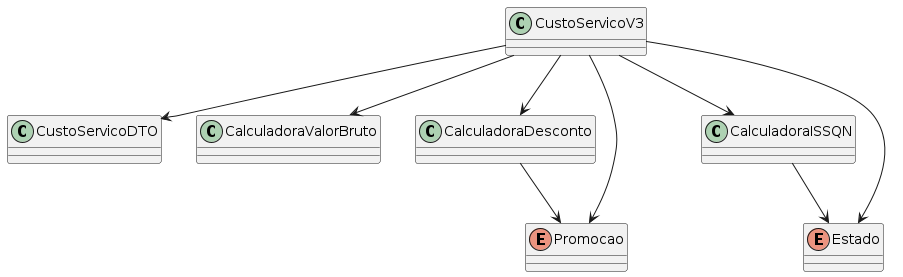

The diagram above was rendered by PlantUML. Its source (embedded in the PNG):
@startuml v3-diagram

class CustoServicoV3
class CustoServicoDTO
class CalculadoraValorBruto
class CalculadoraDesconto
class CalculadoraISSQN
enum Estado
enum Promocao

CustoServicoV3 --> CalculadoraValorBruto
CustoServicoV3 --> CalculadoraDesconto
CustoServicoV3 --> CalculadoraISSQN
CustoServicoV3 --> Promocao
CustoServicoV3 --> Estado
CustoServicoV3 --> CustoServicoDTO

CalculadoraDesconto --> Promocao
CalculadoraISSQN --> Estado

@enduml